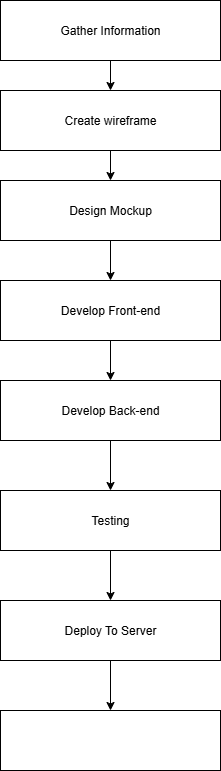

The diagram above was exported from draw.io. Its source (the exported page's mxGraphModel, read from the mxfile embedded in the PNG):
<mxGraphModel dx="977" dy="543" grid="1" gridSize="10" guides="1" tooltips="1" connect="1" arrows="1" fold="1" page="1" pageScale="1" pageWidth="850" pageHeight="1100" math="0" shadow="0">
  <root>
    <mxCell id="0" />
    <mxCell id="1" parent="0" />
    <mxCell id="pKVvVGfZVn5NELeF8FsH-3" value="" style="edgeStyle=orthogonalEdgeStyle;rounded=0;orthogonalLoop=1;jettySize=auto;html=1;" edge="1" parent="1" source="pKVvVGfZVn5NELeF8FsH-1" target="pKVvVGfZVn5NELeF8FsH-2">
      <mxGeometry relative="1" as="geometry" />
    </mxCell>
    <mxCell id="pKVvVGfZVn5NELeF8FsH-1" value="Gather Information" style="rounded=0;whiteSpace=wrap;html=1;" vertex="1" parent="1">
      <mxGeometry x="320" y="10" width="220" height="60" as="geometry" />
    </mxCell>
    <mxCell id="pKVvVGfZVn5NELeF8FsH-5" value="" style="edgeStyle=orthogonalEdgeStyle;rounded=0;orthogonalLoop=1;jettySize=auto;html=1;" edge="1" parent="1" source="pKVvVGfZVn5NELeF8FsH-2" target="pKVvVGfZVn5NELeF8FsH-4">
      <mxGeometry relative="1" as="geometry" />
    </mxCell>
    <mxCell id="pKVvVGfZVn5NELeF8FsH-2" value="Create wireframe" style="rounded=0;whiteSpace=wrap;html=1;" vertex="1" parent="1">
      <mxGeometry x="320" y="100" width="220" height="60" as="geometry" />
    </mxCell>
    <mxCell id="pKVvVGfZVn5NELeF8FsH-22" value="" style="edgeStyle=orthogonalEdgeStyle;rounded=0;orthogonalLoop=1;jettySize=auto;html=1;" edge="1" parent="1" source="pKVvVGfZVn5NELeF8FsH-4" target="pKVvVGfZVn5NELeF8FsH-21">
      <mxGeometry relative="1" as="geometry" />
    </mxCell>
    <mxCell id="pKVvVGfZVn5NELeF8FsH-4" value="Design Mockup" style="rounded=0;whiteSpace=wrap;html=1;" vertex="1" parent="1">
      <mxGeometry x="320" y="190" width="220" height="60" as="geometry" />
    </mxCell>
    <mxCell id="pKVvVGfZVn5NELeF8FsH-13" value="" style="edgeStyle=orthogonalEdgeStyle;rounded=0;orthogonalLoop=1;jettySize=auto;html=1;exitX=0.5;exitY=1;exitDx=0;exitDy=0;" edge="1" parent="1" source="pKVvVGfZVn5NELeF8FsH-21" target="pKVvVGfZVn5NELeF8FsH-12">
      <mxGeometry relative="1" as="geometry">
        <mxPoint x="430" y="560" as="sourcePoint" />
      </mxGeometry>
    </mxCell>
    <mxCell id="pKVvVGfZVn5NELeF8FsH-15" value="" style="edgeStyle=orthogonalEdgeStyle;rounded=0;orthogonalLoop=1;jettySize=auto;html=1;" edge="1" parent="1" source="pKVvVGfZVn5NELeF8FsH-12" target="pKVvVGfZVn5NELeF8FsH-14">
      <mxGeometry relative="1" as="geometry" />
    </mxCell>
    <mxCell id="pKVvVGfZVn5NELeF8FsH-12" value="Develop Back-end" style="rounded=0;whiteSpace=wrap;html=1;" vertex="1" parent="1">
      <mxGeometry x="320" y="390" width="220" height="60" as="geometry" />
    </mxCell>
    <mxCell id="pKVvVGfZVn5NELeF8FsH-17" value="" style="edgeStyle=orthogonalEdgeStyle;rounded=0;orthogonalLoop=1;jettySize=auto;html=1;" edge="1" parent="1" source="pKVvVGfZVn5NELeF8FsH-14" target="pKVvVGfZVn5NELeF8FsH-16">
      <mxGeometry relative="1" as="geometry" />
    </mxCell>
    <mxCell id="pKVvVGfZVn5NELeF8FsH-14" value="Testing" style="rounded=0;whiteSpace=wrap;html=1;" vertex="1" parent="1">
      <mxGeometry x="320" y="500" width="220" height="60" as="geometry" />
    </mxCell>
    <mxCell id="pKVvVGfZVn5NELeF8FsH-19" value="" style="edgeStyle=orthogonalEdgeStyle;rounded=0;orthogonalLoop=1;jettySize=auto;html=1;" edge="1" parent="1" source="pKVvVGfZVn5NELeF8FsH-16" target="pKVvVGfZVn5NELeF8FsH-18">
      <mxGeometry relative="1" as="geometry" />
    </mxCell>
    <mxCell id="pKVvVGfZVn5NELeF8FsH-16" value="Deploy To Server" style="rounded=0;whiteSpace=wrap;html=1;" vertex="1" parent="1">
      <mxGeometry x="320" y="610" width="220" height="60" as="geometry" />
    </mxCell>
    <mxCell id="pKVvVGfZVn5NELeF8FsH-18" value="" style="rounded=0;whiteSpace=wrap;html=1;" vertex="1" parent="1">
      <mxGeometry x="320" y="720" width="220" height="60" as="geometry" />
    </mxCell>
    <mxCell id="pKVvVGfZVn5NELeF8FsH-21" value="Develop Front-end" style="rounded=0;whiteSpace=wrap;html=1;" vertex="1" parent="1">
      <mxGeometry x="320" y="290" width="220" height="60" as="geometry" />
    </mxCell>
  </root>
</mxGraphModel>